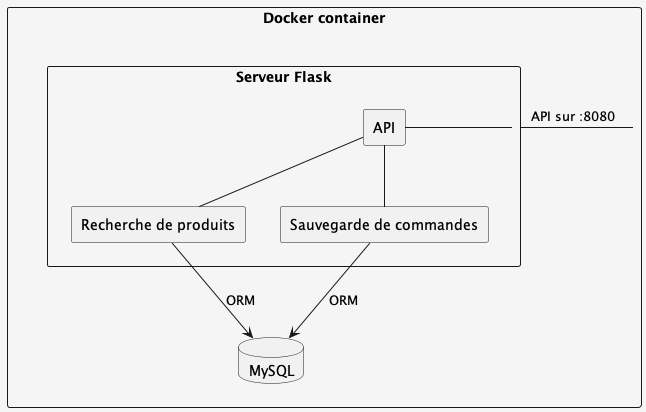

The diagram above was rendered by PlantUML. Its source (embedded in the PNG):
@startuml Niveau2
skinparam {
  BackgroundColor #F5F5F5
  ComponentStyle rectangle
}

component "Docker container" as dc {
  component "Serveur Flask" as sf {
    [API] as api
    [Recherche de produits] as products
    [Sauvegarde de commandes] as orders
  }
  database "MySQL" as db
}

sf - api
api -- products
api -- orders
products --> db : ORM
orders --> db : ORM
sf - dc : API sur :8080
@enduml